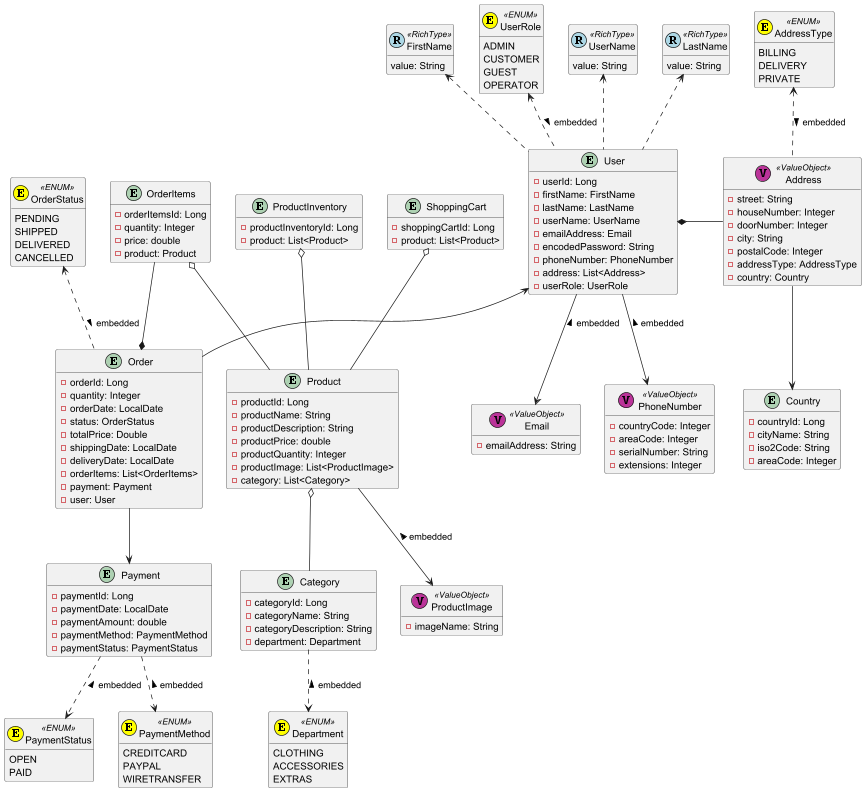

The diagram above was rendered by PlantUML. Its source (embedded in the PNG):
@startuml

hide empty attributes
hide empty methods

entity User {
    - userId: Long
    - firstName: FirstName
    - lastName: LastName
    - userName: UserName
    - emailAddress: Email
    - encodedPassword: String
    - phoneNumber: PhoneNumber
    - address: List<Address>
    - userRole: UserRole
}

class FirstName <<RichType>> << (R, lightblue) >> {
    value: String
}
class LastName <<RichType>> << (R, lightblue) >> {
    value: String
}

class UserName <<RichType>> << (R, lightblue) >> {
    value: String
}

enum UserRole <<ENUM>> <<(E, YELLOW)>> {
          ADMIN
          CUSTOMER
          GUEST
          OPERATOR
}

entity Product {
    - productId: Long
    - productName: String
    - productDescription: String
    - productPrice: double
    - productQuantity: Integer
    - productImage: List<ProductImage>
    - category: List<Category>
}

entity ProductInventory {
    - productInventoryId: Long
    - product: List<Product>
}

entity ShoppingCart {
    - shoppingCartId: Long
    - product: List<Product>
}


entity Order {
   - orderId: Long
   - quantity: Integer
   - orderDate: LocalDate
   - status: OrderStatus
   - totalPrice: Double
   - shippingDate: LocalDate
   - deliveryDate: LocalDate
   - orderItems: List<OrderItems>
   - payment: Payment
   - user: User
}

class PhoneNumber<<ValueObject>> << (V, #BB3399) >> {
    - countryCode: Integer
    - areaCode: Integer
    - serialNumber: String
    - extensions: Integer
}

class ProductImage<<ValueObject>> << (V, #BB3399) >> {
    - imageName: String
}

class Email<<ValueObject>> << (V, #BB3399) >> {
    - emailAddress: String
}

class Address<<ValueObject>> << (V, BB3399) >> {
    -street: String
    -houseNumber: Integer
    -doorNumber: Integer
    -city: String
    -postalCode: Integer
    -addressType: AddressType
    -country: Country
}

enum AddressType <<ENUM>> <<(E, YELLOW)>> {
          BILLING
          DELIVERY
          PRIVATE
}

entity Country {
    - countryId: Long
    - cityName: String
    - iso2Code: String
    - areaCode: Integer
}

entity Category {
    - categoryId: Long
    - categoryName: String
    - categoryDescription: String
    - department: Department
}

enum Department <<ENUM>> <<(E, YELLOW)>> {
    CLOTHING
    ACCESSORIES
    EXTRAS
}

entity OrderItems {
    - orderItemsId: Long
    - quantity: Integer
    - price: double
    - product: Product
}

entity Payment {
    - paymentId: Long
    - paymentDate: LocalDate
    - paymentAmount: double
    - paymentMethod: PaymentMethod
    - paymentStatus: PaymentStatus
}

enum PaymentMethod <<ENUM>> <<(E, YELLOW)>> {
    CREDITCARD
    PAYPAL
    WIRETRANSFER
}

enum OrderStatus <<ENUM>> <<(E, YELLOW)>> {
    PENDING
    SHIPPED
    DELIVERED
    CANCELLED
}

enum PaymentStatus <<ENUM>> <<(E, YELLOW)>> {
    OPEN
    PAID
}

' Relations'
Product o-down- Category

Product -down-> ProductImage : < embedded
ProductInventory o-down- Product
ShoppingCart o-down- Product
Category .down.> Department : < embedded

User .up.> UserRole : < embedded
User --> PhoneNumber : < embedded
User -down-> Email : < embedded
User .up.> FirstName
User .up.> LastName
User .up.> UserName

Order .up.> OrderStatus : < embedded

OrderItems o-down- Product
OrderItems -down-* Order
Order -up-> User

Address -left-* User
Address -down-> Country
Address .up.> AddressType : < embedded
Payment .down.> PaymentMethod : < embedded
Payment .down.> PaymentStatus : < embedded

Order -down-> Payment
@enduml